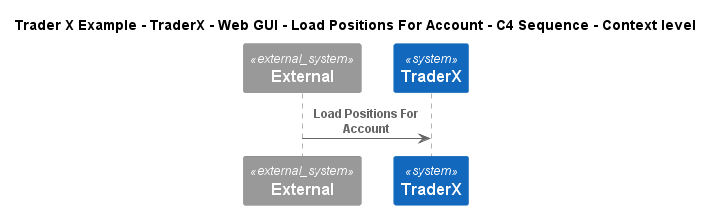

The diagram above was rendered by PlantUML. Its source (embedded in the PNG):
@startuml
!include ..\..\..\..\..\..\..\.c4s\C4_Sequence.puml
SHOW_FOOT_BOXES()

title Trader X Example - TraderX - Web GUI - Load Positions For Account - C4 Sequence - Context level

System_Ext(C4InterFlow.SoftwareSystems.ExternalSystem, "External", "")
System(TraderXExample.SoftwareSystems.TraderX, "TraderX", "TraderX")

Rel(C4InterFlow.SoftwareSystems.ExternalSystem, TraderXExample.SoftwareSystems.TraderX, "Load Positions For Account")


@enduml